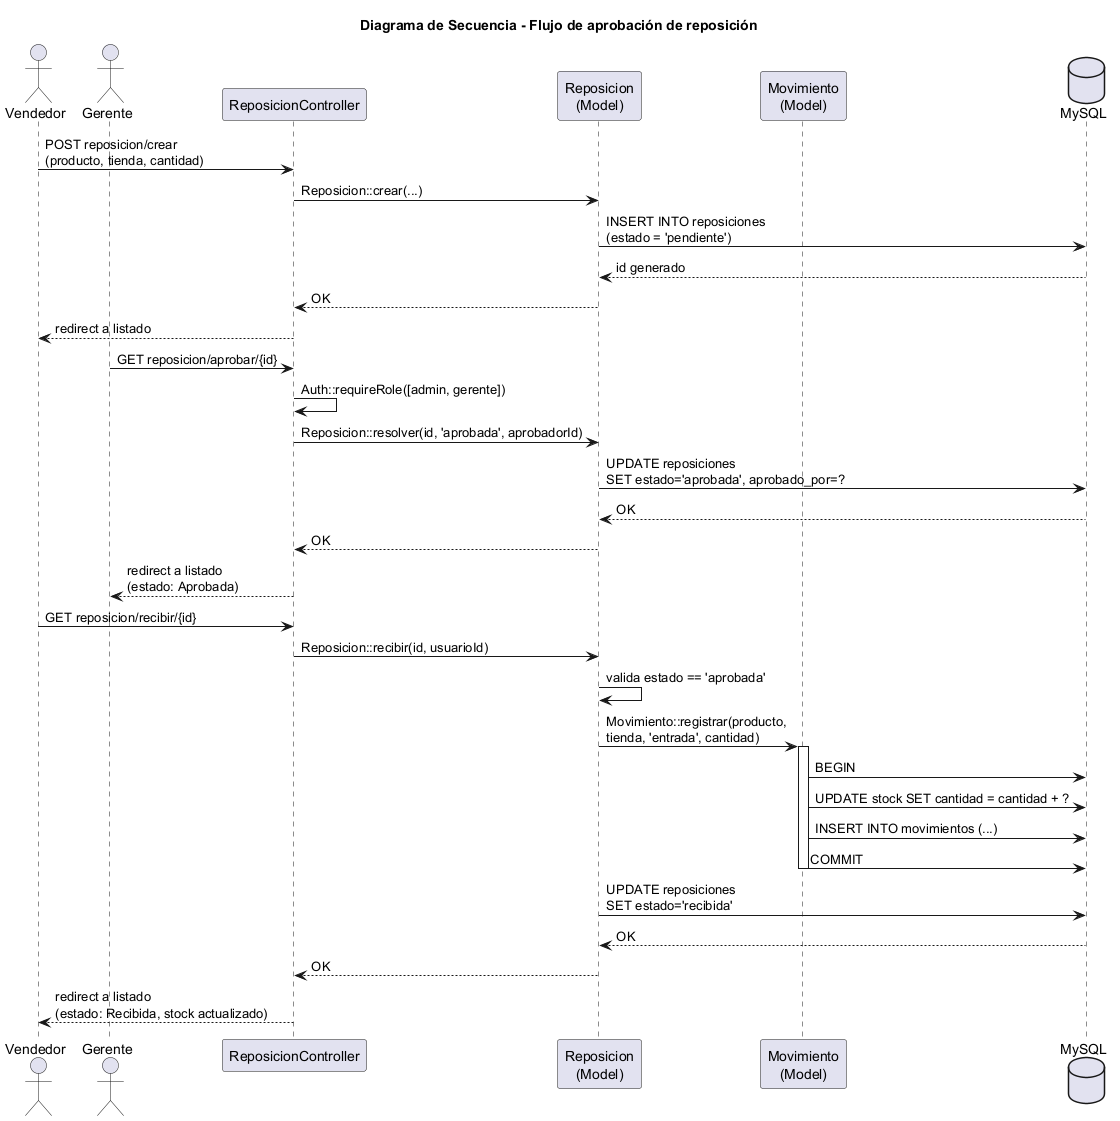

The diagram above was rendered by PlantUML. Its source (embedded in the PNG):
@startuml 10-secuencia-reposicion
title Diagrama de Secuencia - Flujo de aprobación de reposición

actor "Vendedor" as Vendedor
actor "Gerente" as Gerente
participant "ReposicionController" as Controller
participant "Reposicion\n(Model)" as Model
participant "Movimiento\n(Model)" as Movimiento
database "MySQL" as DB

Vendedor -> Controller : POST reposicion/crear\n(producto, tienda, cantidad)
Controller -> Model : Reposicion::crear(...)
Model -> DB : INSERT INTO reposiciones\n(estado = 'pendiente')
DB --> Model : id generado
Model --> Controller : OK
Controller --> Vendedor : redirect a listado

Gerente -> Controller : GET reposicion/aprobar/{id}
Controller -> Controller : Auth::requireRole([admin, gerente])
Controller -> Model : Reposicion::resolver(id, 'aprobada', aprobadorId)
Model -> DB : UPDATE reposiciones\nSET estado='aprobada', aprobado_por=?
DB --> Model : OK
Model --> Controller : OK
Controller --> Gerente : redirect a listado\n(estado: Aprobada)

Vendedor -> Controller : GET reposicion/recibir/{id}
Controller -> Model : Reposicion::recibir(id, usuarioId)
Model -> Model : valida estado == 'aprobada'
Model -> Movimiento : Movimiento::registrar(producto,\ntienda, 'entrada', cantidad)

activate Movimiento
Movimiento -> DB : BEGIN
Movimiento -> DB : UPDATE stock SET cantidad = cantidad + ?
Movimiento -> DB : INSERT INTO movimientos (...)
Movimiento -> DB : COMMIT
deactivate Movimiento

Model -> DB : UPDATE reposiciones\nSET estado='recibida'
DB --> Model : OK
Model --> Controller : OK
Controller --> Vendedor : redirect a listado\n(estado: Recibida, stock actualizado)

@enduml